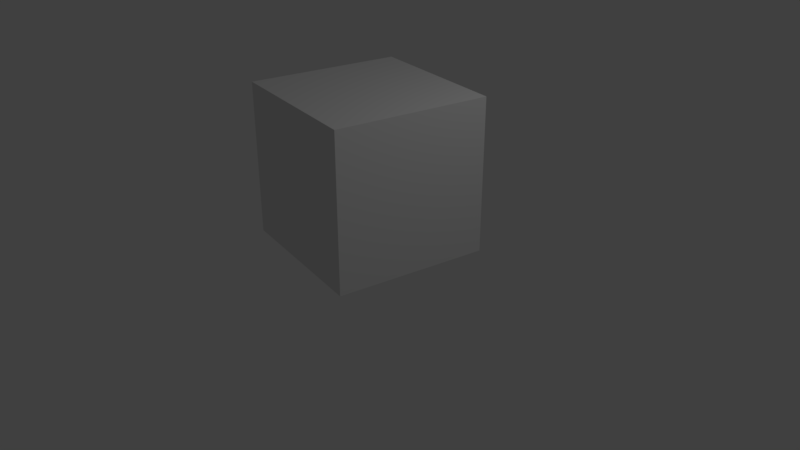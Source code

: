 # Source: orangecube.blend  (saved by Blender 2.79.0; exported with 4.5.12 LTS)
import bpy
from mathutils import Matrix  # noqa: F401  (used for matrix-valued properties, if any)

bpy.ops.wm.read_factory_settings(use_empty=True)
scene = bpy.context.scene
scene.name = 'Scene'

# ---- collections
col_collection_1 = bpy.data.collections.new('Collection 1'); scene.collection.children.link(col_collection_1)

# ---- materials (node trees are filled in below, after node groups)
mat_material = bpy.data.materials.new('Material')
mat_material.alpha_threshold = 0.0
mat_material.use_transparent_shadow = False
mat_material.roughness = 0.5
mat_material.line_color = (0.0, 0.0, 0.0, 1.0)

# ---- material node trees

# ---- world
world_world = bpy.data.worlds.new('World'); scene.world = world_world
world_world.color = (0.05088, 0.05088, 0.05088)
world_world.use_sun_shadow = False
world_world.sun_shadow_jitter_overblur = 0.0
world_world.cycles.sampling_method = 'MANUAL'

# ---- cameras
cam_camera = bpy.data.cameras.new('Camera')
cam_camera.clip_end = 100.0
cam_camera.lens = 35.0
cam_camera.sensor_width = 32.0
cam_camera.sensor_height = 18.0
cam_camera.ortho_scale = 7.314
cam_camera.dof.focus_distance = 0.0
cam_camera.dof.aperture_fstop = 128.0

# ---- lights
light_lamp = bpy.data.lights.new('Lamp', 'POINT')
light_lamp.transmission_factor = 0.0
light_lamp.cutoff_distance = 30.0
light_lamp.energy = 100.0
light_lamp.shadow_buffer_clip_start = 1.001
light_lamp.shadow_soft_size = 0.1
light_lamp.shadow_maximum_resolution = 0.006
light_lamp.use_absolute_resolution = True

# ---- meshes
me_cube = bpy.data.meshes.new('Cube')
me_cube.from_pydata([(-0.8143, 1.156, 0.1982), (1.156, 0.8143, 0.1982), (0.8143, -1.156, 0.1982), (-1.156, -0.8143, 0.1982), (-0.8143, 1.156, 2.198), (1.156, 0.8143, 2.198), (0.8143, -1.156, 2.198), (-1.156, -0.8143, 2.198)], [], [(0, 1, 2, 3), (4, 7, 6, 5), (0, 4, 5, 1), (1, 5, 6, 2), (2, 6, 7, 3), (4, 0, 3, 7)])
_uv = me_cube.uv_layers.new(name='UVMap')
_uv.uv.foreach_set('vector', [0.3333, 0.0, 0.6667, 1.987e-08, 0.6667, 0.3333, 0.3333, 0.3333, 0.0, 1.291e-07, 0.3333, 0.0, 0.3333, 0.3333, 2.186e-07, 0.3333, 0.6577, 0.3365, 0.6577, 0.6698, 0.3243, 0.6698, 0.3243, 0.3365, 0.6558, 0.3378, 0.647, 0.671, 0.3138, 0.6622, 0.3226, 0.329, 0.6605, 0.3393, 0.6623, 0.6727, 0.3289, 0.6745, 0.3272, 0.3411, 0.327, 0.6636, 0.333, 0.3304, 0.6663, 0.3364, 0.6603, 0.6696])
me_cube.materials.append(mat_material)
me_cube.use_remesh_preserve_volume = False
me_cube.use_remesh_preserve_attributes = False
me_cube.use_mirror_vertex_groups = False
me_cube.update()

# ---- objects
ob_cube = bpy.data.objects.new('Cube', me_cube)
ob_lamp = bpy.data.objects.new('Lamp', light_lamp)
ob_camera = bpy.data.objects.new('Camera', cam_camera)

# ---- transforms, parenting, visibility, modifiers, constraints
ob_cube.location = (0.0, 0.0, 0.0)
ob_cube.lock_rotations_4d = False
ob_cube.empty_display_type = 'ARROWS'
ob_cube.lineart.crease_threshold = 0.0
ob_lamp.location = (4.076, 1.005, 5.904)
ob_lamp.rotation_euler = (0.6503, 0.05522, 1.866)
ob_lamp.lock_rotations_4d = False
ob_lamp.empty_display_type = 'ARROWS'
ob_lamp.color = (0.0, 0.0, 0.0, 0.0)
ob_lamp.lineart.crease_threshold = 0.0
ob_camera.location = (7.481, -6.508, 5.344)
ob_camera.rotation_euler = (1.109, 0.0, 0.8149)
ob_camera.lock_rotations_4d = False
ob_camera.empty_display_type = 'ARROWS'
ob_camera.color = (0.0, 0.0, 0.0, 0.0)
ob_camera.display_type = 'WIRE'
ob_camera.lineart.crease_threshold = 0.0

# ---- collection membership
col_collection_1.objects.link(ob_cube)
col_collection_1.objects.link(ob_lamp)
col_collection_1.objects.link(ob_camera)

# ---- scene / render settings (as saved in the file)
scene.camera = ob_camera
scene.frame_start = 1; scene.frame_end = 250; scene.frame_set(1)
scene.render.engine = 'BLENDER_EEVEE_NEXT'
scene.render.resolution_percentage = 50
scene.render.dither_intensity = 0.0
scene.cycles.use_denoising = False
scene.cycles.samples = 128
scene.cycles.sampling_pattern = 'TABULATED_SOBOL'
scene.cycles.use_adaptive_sampling = False
scene.cycles.use_light_tree = False
scene.cycles.blur_glossy = 0.0
scene.cycles.sample_clamp_indirect = 0.0
scene.view_settings.view_transform = 'Standard'
bpy.context.view_layer.update()
